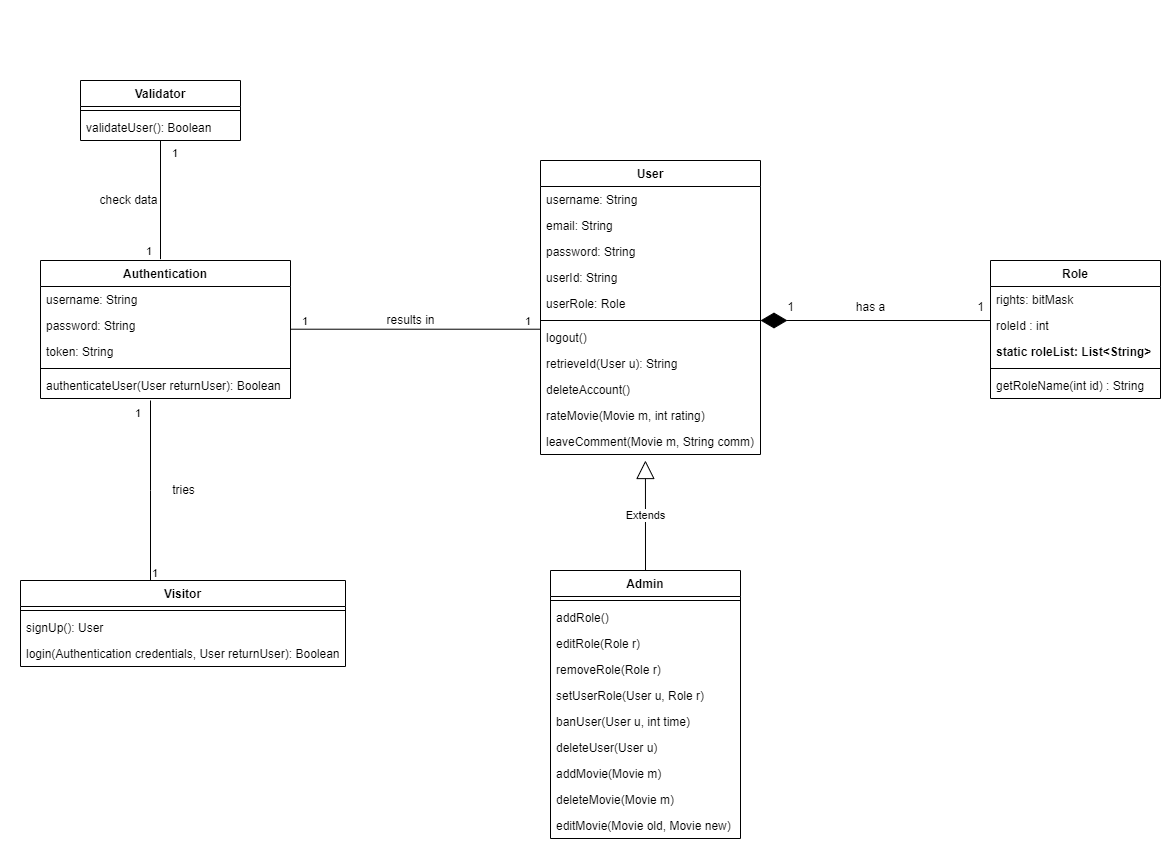

The diagram above was exported from draw.io. Its source (the exported page's mxGraphModel, read from the mxfile embedded in the PNG):
<mxGraphModel dx="2370" dy="1323" grid="1" gridSize="10" guides="1" tooltips="1" connect="1" arrows="1" fold="1" page="1" pageScale="1" pageWidth="2336" pageHeight="1654" math="0" shadow="0">
  <root>
    <mxCell id="WIyWlLk6GJQsqaUBKTNV-0" />
    <mxCell id="WIyWlLk6GJQsqaUBKTNV-1" parent="WIyWlLk6GJQsqaUBKTNV-0" />
    <mxCell id="LRofwBddy7KcpU61Ogx7-5" value="User" style="swimlane;fontStyle=1;align=center;verticalAlign=top;childLayout=stackLayout;horizontal=1;startSize=26;horizontalStack=0;resizeParent=1;resizeParentMax=0;resizeLast=0;collapsible=1;marginBottom=0;" vertex="1" parent="WIyWlLk6GJQsqaUBKTNV-1">
      <mxGeometry x="540" y="160" width="220" height="294" as="geometry" />
    </mxCell>
    <mxCell id="LRofwBddy7KcpU61Ogx7-6" value="username: String" style="text;strokeColor=none;fillColor=none;align=left;verticalAlign=top;spacingLeft=4;spacingRight=4;overflow=hidden;rotatable=0;points=[[0,0.5],[1,0.5]];portConstraint=eastwest;" vertex="1" parent="LRofwBddy7KcpU61Ogx7-5">
      <mxGeometry y="26" width="220" height="26" as="geometry" />
    </mxCell>
    <mxCell id="LRofwBddy7KcpU61Ogx7-9" value="email: String" style="text;strokeColor=none;fillColor=none;align=left;verticalAlign=top;spacingLeft=4;spacingRight=4;overflow=hidden;rotatable=0;points=[[0,0.5],[1,0.5]];portConstraint=eastwest;" vertex="1" parent="LRofwBddy7KcpU61Ogx7-5">
      <mxGeometry y="52" width="220" height="26" as="geometry" />
    </mxCell>
    <mxCell id="LRofwBddy7KcpU61Ogx7-10" value="password: String" style="text;strokeColor=none;fillColor=none;align=left;verticalAlign=top;spacingLeft=4;spacingRight=4;overflow=hidden;rotatable=0;points=[[0,0.5],[1,0.5]];portConstraint=eastwest;" vertex="1" parent="LRofwBddy7KcpU61Ogx7-5">
      <mxGeometry y="78" width="220" height="26" as="geometry" />
    </mxCell>
    <mxCell id="LRofwBddy7KcpU61Ogx7-17" value="userId: String" style="text;strokeColor=none;fillColor=none;align=left;verticalAlign=top;spacingLeft=4;spacingRight=4;overflow=hidden;rotatable=0;points=[[0,0.5],[1,0.5]];portConstraint=eastwest;" vertex="1" parent="LRofwBddy7KcpU61Ogx7-5">
      <mxGeometry y="104" width="220" height="26" as="geometry" />
    </mxCell>
    <mxCell id="LRofwBddy7KcpU61Ogx7-18" value="userRole: Role" style="text;strokeColor=none;fillColor=none;align=left;verticalAlign=top;spacingLeft=4;spacingRight=4;overflow=hidden;rotatable=0;points=[[0,0.5],[1,0.5]];portConstraint=eastwest;" vertex="1" parent="LRofwBddy7KcpU61Ogx7-5">
      <mxGeometry y="130" width="220" height="26" as="geometry" />
    </mxCell>
    <mxCell id="LRofwBddy7KcpU61Ogx7-7" value="" style="line;strokeWidth=1;fillColor=none;align=left;verticalAlign=middle;spacingTop=-1;spacingLeft=3;spacingRight=3;rotatable=0;labelPosition=right;points=[];portConstraint=eastwest;" vertex="1" parent="LRofwBddy7KcpU61Ogx7-5">
      <mxGeometry y="156" width="220" height="8" as="geometry" />
    </mxCell>
    <mxCell id="LRofwBddy7KcpU61Ogx7-11" value="logout()" style="text;strokeColor=none;fillColor=none;align=left;verticalAlign=top;spacingLeft=4;spacingRight=4;overflow=hidden;rotatable=0;points=[[0,0.5],[1,0.5]];portConstraint=eastwest;" vertex="1" parent="LRofwBddy7KcpU61Ogx7-5">
      <mxGeometry y="164" width="220" height="26" as="geometry" />
    </mxCell>
    <mxCell id="LRofwBddy7KcpU61Ogx7-19" value="retrieveId(User u): String" style="text;strokeColor=none;fillColor=none;align=left;verticalAlign=top;spacingLeft=4;spacingRight=4;overflow=hidden;rotatable=0;points=[[0,0.5],[1,0.5]];portConstraint=eastwest;" vertex="1" parent="LRofwBddy7KcpU61Ogx7-5">
      <mxGeometry y="190" width="220" height="26" as="geometry" />
    </mxCell>
    <mxCell id="LRofwBddy7KcpU61Ogx7-38" value="deleteAccount()" style="text;strokeColor=none;fillColor=none;align=left;verticalAlign=top;spacingLeft=4;spacingRight=4;overflow=hidden;rotatable=0;points=[[0,0.5],[1,0.5]];portConstraint=eastwest;" vertex="1" parent="LRofwBddy7KcpU61Ogx7-5">
      <mxGeometry y="216" width="220" height="26" as="geometry" />
    </mxCell>
    <mxCell id="LRofwBddy7KcpU61Ogx7-40" value="rateMovie(Movie m, int rating)" style="text;strokeColor=none;fillColor=none;align=left;verticalAlign=top;spacingLeft=4;spacingRight=4;overflow=hidden;rotatable=0;points=[[0,0.5],[1,0.5]];portConstraint=eastwest;" vertex="1" parent="LRofwBddy7KcpU61Ogx7-5">
      <mxGeometry y="242" width="220" height="26" as="geometry" />
    </mxCell>
    <mxCell id="LRofwBddy7KcpU61Ogx7-41" value="leaveComment(Movie m, String comm)" style="text;strokeColor=none;fillColor=none;align=left;verticalAlign=top;spacingLeft=4;spacingRight=4;overflow=hidden;rotatable=0;points=[[0,0.5],[1,0.5]];portConstraint=eastwest;" vertex="1" parent="LRofwBddy7KcpU61Ogx7-5">
      <mxGeometry y="268" width="220" height="26" as="geometry" />
    </mxCell>
    <mxCell id="LRofwBddy7KcpU61Ogx7-13" value="Visitor" style="swimlane;fontStyle=1;align=center;verticalAlign=top;childLayout=stackLayout;horizontal=1;startSize=26;horizontalStack=0;resizeParent=1;resizeParentMax=0;resizeLast=0;collapsible=1;marginBottom=0;" vertex="1" parent="WIyWlLk6GJQsqaUBKTNV-1">
      <mxGeometry x="20" y="580" width="325" height="86" as="geometry" />
    </mxCell>
    <mxCell id="LRofwBddy7KcpU61Ogx7-15" value="" style="line;strokeWidth=1;fillColor=none;align=left;verticalAlign=middle;spacingTop=-1;spacingLeft=3;spacingRight=3;rotatable=0;labelPosition=right;points=[];portConstraint=eastwest;" vertex="1" parent="LRofwBddy7KcpU61Ogx7-13">
      <mxGeometry y="26" width="325" height="8" as="geometry" />
    </mxCell>
    <mxCell id="LRofwBddy7KcpU61Ogx7-16" value="signUp(): User" style="text;strokeColor=none;fillColor=none;align=left;verticalAlign=top;spacingLeft=4;spacingRight=4;overflow=hidden;rotatable=0;points=[[0,0.5],[1,0.5]];portConstraint=eastwest;" vertex="1" parent="LRofwBddy7KcpU61Ogx7-13">
      <mxGeometry y="34" width="325" height="26" as="geometry" />
    </mxCell>
    <mxCell id="LRofwBddy7KcpU61Ogx7-25" value="login(Authentication credentials, User returnUser): Boolean" style="text;strokeColor=none;fillColor=none;align=left;verticalAlign=top;spacingLeft=4;spacingRight=4;overflow=hidden;rotatable=0;points=[[0,0.5],[1,0.5]];portConstraint=eastwest;" vertex="1" parent="LRofwBddy7KcpU61Ogx7-13">
      <mxGeometry y="60" width="325" height="26" as="geometry" />
    </mxCell>
    <mxCell id="LRofwBddy7KcpU61Ogx7-26" value="Admin&#10;" style="swimlane;fontStyle=1;align=center;verticalAlign=top;childLayout=stackLayout;horizontal=1;startSize=26;horizontalStack=0;resizeParent=1;resizeParentMax=0;resizeLast=0;collapsible=1;marginBottom=0;" vertex="1" parent="WIyWlLk6GJQsqaUBKTNV-1">
      <mxGeometry x="550" y="570" width="190" height="268" as="geometry" />
    </mxCell>
    <mxCell id="LRofwBddy7KcpU61Ogx7-28" value="" style="line;strokeWidth=1;fillColor=none;align=left;verticalAlign=middle;spacingTop=-1;spacingLeft=3;spacingRight=3;rotatable=0;labelPosition=right;points=[];portConstraint=eastwest;" vertex="1" parent="LRofwBddy7KcpU61Ogx7-26">
      <mxGeometry y="26" width="190" height="8" as="geometry" />
    </mxCell>
    <mxCell id="LRofwBddy7KcpU61Ogx7-29" value="addRole()" style="text;strokeColor=none;fillColor=none;align=left;verticalAlign=top;spacingLeft=4;spacingRight=4;overflow=hidden;rotatable=0;points=[[0,0.5],[1,0.5]];portConstraint=eastwest;" vertex="1" parent="LRofwBddy7KcpU61Ogx7-26">
      <mxGeometry y="34" width="190" height="26" as="geometry" />
    </mxCell>
    <mxCell id="LRofwBddy7KcpU61Ogx7-31" value="editRole(Role r)" style="text;strokeColor=none;fillColor=none;align=left;verticalAlign=top;spacingLeft=4;spacingRight=4;overflow=hidden;rotatable=0;points=[[0,0.5],[1,0.5]];portConstraint=eastwest;" vertex="1" parent="LRofwBddy7KcpU61Ogx7-26">
      <mxGeometry y="60" width="190" height="26" as="geometry" />
    </mxCell>
    <mxCell id="LRofwBddy7KcpU61Ogx7-32" value="removeRole(Role r)" style="text;strokeColor=none;fillColor=none;align=left;verticalAlign=top;spacingLeft=4;spacingRight=4;overflow=hidden;rotatable=0;points=[[0,0.5],[1,0.5]];portConstraint=eastwest;" vertex="1" parent="LRofwBddy7KcpU61Ogx7-26">
      <mxGeometry y="86" width="190" height="26" as="geometry" />
    </mxCell>
    <mxCell id="LRofwBddy7KcpU61Ogx7-33" value="setUserRole(User u, Role r)" style="text;strokeColor=none;fillColor=none;align=left;verticalAlign=top;spacingLeft=4;spacingRight=4;overflow=hidden;rotatable=0;points=[[0,0.5],[1,0.5]];portConstraint=eastwest;" vertex="1" parent="LRofwBddy7KcpU61Ogx7-26">
      <mxGeometry y="112" width="190" height="26" as="geometry" />
    </mxCell>
    <mxCell id="LRofwBddy7KcpU61Ogx7-34" value="banUser(User u, int time)" style="text;strokeColor=none;fillColor=none;align=left;verticalAlign=top;spacingLeft=4;spacingRight=4;overflow=hidden;rotatable=0;points=[[0,0.5],[1,0.5]];portConstraint=eastwest;" vertex="1" parent="LRofwBddy7KcpU61Ogx7-26">
      <mxGeometry y="138" width="190" height="26" as="geometry" />
    </mxCell>
    <mxCell id="LRofwBddy7KcpU61Ogx7-35" value="deleteUser(User u)" style="text;strokeColor=none;fillColor=none;align=left;verticalAlign=top;spacingLeft=4;spacingRight=4;overflow=hidden;rotatable=0;points=[[0,0.5],[1,0.5]];portConstraint=eastwest;" vertex="1" parent="LRofwBddy7KcpU61Ogx7-26">
      <mxGeometry y="164" width="190" height="26" as="geometry" />
    </mxCell>
    <mxCell id="LRofwBddy7KcpU61Ogx7-36" value="addMovie(Movie m)" style="text;strokeColor=none;fillColor=none;align=left;verticalAlign=top;spacingLeft=4;spacingRight=4;overflow=hidden;rotatable=0;points=[[0,0.5],[1,0.5]];portConstraint=eastwest;" vertex="1" parent="LRofwBddy7KcpU61Ogx7-26">
      <mxGeometry y="190" width="190" height="26" as="geometry" />
    </mxCell>
    <mxCell id="LRofwBddy7KcpU61Ogx7-37" value="deleteMovie(Movie m)" style="text;strokeColor=none;fillColor=none;align=left;verticalAlign=top;spacingLeft=4;spacingRight=4;overflow=hidden;rotatable=0;points=[[0,0.5],[1,0.5]];portConstraint=eastwest;" vertex="1" parent="LRofwBddy7KcpU61Ogx7-26">
      <mxGeometry y="216" width="190" height="26" as="geometry" />
    </mxCell>
    <mxCell id="LRofwBddy7KcpU61Ogx7-39" value="editMovie(Movie old, Movie new)" style="text;strokeColor=none;fillColor=none;align=left;verticalAlign=top;spacingLeft=4;spacingRight=4;overflow=hidden;rotatable=0;points=[[0,0.5],[1,0.5]];portConstraint=eastwest;" vertex="1" parent="LRofwBddy7KcpU61Ogx7-26">
      <mxGeometry y="242" width="190" height="26" as="geometry" />
    </mxCell>
    <mxCell id="LRofwBddy7KcpU61Ogx7-30" value="Extends" style="endArrow=block;endSize=16;endFill=0;html=1;rounded=0;exitX=0.5;exitY=0;exitDx=0;exitDy=0;entryX=0.477;entryY=1.231;entryDx=0;entryDy=0;entryPerimeter=0;" edge="1" parent="WIyWlLk6GJQsqaUBKTNV-1" source="LRofwBddy7KcpU61Ogx7-26" target="LRofwBddy7KcpU61Ogx7-41">
      <mxGeometry width="160" relative="1" as="geometry">
        <mxPoint x="590" y="390" as="sourcePoint" />
        <mxPoint x="645" y="470" as="targetPoint" />
      </mxGeometry>
    </mxCell>
    <mxCell id="LRofwBddy7KcpU61Ogx7-46" value="Role" style="swimlane;fontStyle=1;align=center;verticalAlign=top;childLayout=stackLayout;horizontal=1;startSize=26;horizontalStack=0;resizeParent=1;resizeParentMax=0;resizeLast=0;collapsible=1;marginBottom=0;" vertex="1" parent="WIyWlLk6GJQsqaUBKTNV-1">
      <mxGeometry x="990" y="260" width="170" height="138" as="geometry" />
    </mxCell>
    <mxCell id="LRofwBddy7KcpU61Ogx7-64" value="rights: bitMask" style="text;strokeColor=none;fillColor=none;align=left;verticalAlign=top;spacingLeft=4;spacingRight=4;overflow=hidden;rotatable=0;points=[[0,0.5],[1,0.5]];portConstraint=eastwest;" vertex="1" parent="LRofwBddy7KcpU61Ogx7-46">
      <mxGeometry y="26" width="170" height="26" as="geometry" />
    </mxCell>
    <mxCell id="LRofwBddy7KcpU61Ogx7-68" value="roleId : int" style="text;strokeColor=none;fillColor=none;align=left;verticalAlign=top;spacingLeft=4;spacingRight=4;overflow=hidden;rotatable=0;points=[[0,0.5],[1,0.5]];portConstraint=eastwest;" vertex="1" parent="LRofwBddy7KcpU61Ogx7-46">
      <mxGeometry y="52" width="170" height="26" as="geometry" />
    </mxCell>
    <mxCell id="LRofwBddy7KcpU61Ogx7-67" value="static roleList: List&lt;String&gt;" style="text;strokeColor=none;fillColor=none;align=left;verticalAlign=top;spacingLeft=4;spacingRight=4;overflow=hidden;rotatable=0;points=[[0,0.5],[1,0.5]];portConstraint=eastwest;fontStyle=1" vertex="1" parent="LRofwBddy7KcpU61Ogx7-46">
      <mxGeometry y="78" width="170" height="26" as="geometry" />
    </mxCell>
    <mxCell id="LRofwBddy7KcpU61Ogx7-48" value="" style="line;strokeWidth=1;fillColor=none;align=left;verticalAlign=middle;spacingTop=-1;spacingLeft=3;spacingRight=3;rotatable=0;labelPosition=right;points=[];portConstraint=eastwest;" vertex="1" parent="LRofwBddy7KcpU61Ogx7-46">
      <mxGeometry y="104" width="170" height="8" as="geometry" />
    </mxCell>
    <mxCell id="LRofwBddy7KcpU61Ogx7-49" value="getRoleName(int id) : String" style="text;strokeColor=none;fillColor=none;align=left;verticalAlign=top;spacingLeft=4;spacingRight=4;overflow=hidden;rotatable=0;points=[[0,0.5],[1,0.5]];portConstraint=eastwest;" vertex="1" parent="LRofwBddy7KcpU61Ogx7-46">
      <mxGeometry y="112" width="170" height="26" as="geometry" />
    </mxCell>
    <mxCell id="LRofwBddy7KcpU61Ogx7-73" value="has a" style="text;html=1;align=center;verticalAlign=middle;resizable=0;points=[];autosize=1;strokeColor=none;fillColor=none;" vertex="1" parent="WIyWlLk6GJQsqaUBKTNV-1">
      <mxGeometry x="850" y="297" width="40" height="20" as="geometry" />
    </mxCell>
    <mxCell id="LRofwBddy7KcpU61Ogx7-74" value="" style="endArrow=diamondThin;endFill=1;endSize=24;html=1;rounded=0;exitX=0;exitY=0.308;exitDx=0;exitDy=0;exitPerimeter=0;" edge="1" parent="WIyWlLk6GJQsqaUBKTNV-1" source="LRofwBddy7KcpU61Ogx7-68">
      <mxGeometry width="160" relative="1" as="geometry">
        <mxPoint x="780" y="410" as="sourcePoint" />
        <mxPoint x="760" y="320" as="targetPoint" />
      </mxGeometry>
    </mxCell>
    <mxCell id="LRofwBddy7KcpU61Ogx7-75" value="1" style="text;html=1;align=center;verticalAlign=middle;resizable=0;points=[];autosize=1;strokeColor=none;fillColor=none;" vertex="1" parent="WIyWlLk6GJQsqaUBKTNV-1">
      <mxGeometry x="780" y="297" width="20" height="20" as="geometry" />
    </mxCell>
    <mxCell id="LRofwBddy7KcpU61Ogx7-76" value="1" style="text;html=1;align=center;verticalAlign=middle;resizable=0;points=[];autosize=1;strokeColor=none;fillColor=none;" vertex="1" parent="WIyWlLk6GJQsqaUBKTNV-1">
      <mxGeometry x="970" y="297" width="20" height="20" as="geometry" />
    </mxCell>
    <mxCell id="LRofwBddy7KcpU61Ogx7-77" value="Authentication" style="swimlane;fontStyle=1;align=center;verticalAlign=top;childLayout=stackLayout;horizontal=1;startSize=26;horizontalStack=0;resizeParent=1;resizeParentMax=0;resizeLast=0;collapsible=1;marginBottom=0;" vertex="1" parent="WIyWlLk6GJQsqaUBKTNV-1">
      <mxGeometry x="40" y="260" width="250" height="138" as="geometry" />
    </mxCell>
    <mxCell id="LRofwBddy7KcpU61Ogx7-78" value="username: String" style="text;strokeColor=none;fillColor=none;align=left;verticalAlign=top;spacingLeft=4;spacingRight=4;overflow=hidden;rotatable=0;points=[[0,0.5],[1,0.5]];portConstraint=eastwest;" vertex="1" parent="LRofwBddy7KcpU61Ogx7-77">
      <mxGeometry y="26" width="250" height="26" as="geometry" />
    </mxCell>
    <mxCell id="LRofwBddy7KcpU61Ogx7-81" value="password: String" style="text;strokeColor=none;fillColor=none;align=left;verticalAlign=top;spacingLeft=4;spacingRight=4;overflow=hidden;rotatable=0;points=[[0,0.5],[1,0.5]];portConstraint=eastwest;" vertex="1" parent="LRofwBddy7KcpU61Ogx7-77">
      <mxGeometry y="52" width="250" height="26" as="geometry" />
    </mxCell>
    <mxCell id="LRofwBddy7KcpU61Ogx7-100" value="token: String&#10;" style="text;strokeColor=none;fillColor=none;align=left;verticalAlign=top;spacingLeft=4;spacingRight=4;overflow=hidden;rotatable=0;points=[[0,0.5],[1,0.5]];portConstraint=eastwest;" vertex="1" parent="LRofwBddy7KcpU61Ogx7-77">
      <mxGeometry y="78" width="250" height="26" as="geometry" />
    </mxCell>
    <mxCell id="LRofwBddy7KcpU61Ogx7-79" value="" style="line;strokeWidth=1;fillColor=none;align=left;verticalAlign=middle;spacingTop=-1;spacingLeft=3;spacingRight=3;rotatable=0;labelPosition=right;points=[];portConstraint=eastwest;" vertex="1" parent="LRofwBddy7KcpU61Ogx7-77">
      <mxGeometry y="104" width="250" height="8" as="geometry" />
    </mxCell>
    <mxCell id="LRofwBddy7KcpU61Ogx7-80" value="authenticateUser(User returnUser): Boolean&#10;" style="text;strokeColor=none;fillColor=none;align=left;verticalAlign=top;spacingLeft=4;spacingRight=4;overflow=hidden;rotatable=0;points=[[0,0.5],[1,0.5]];portConstraint=eastwest;" vertex="1" parent="LRofwBddy7KcpU61Ogx7-77">
      <mxGeometry y="112" width="250" height="26" as="geometry" />
    </mxCell>
    <mxCell id="LRofwBddy7KcpU61Ogx7-92" value="" style="endArrow=none;html=1;edgeStyle=orthogonalEdgeStyle;rounded=0;" edge="1" parent="WIyWlLk6GJQsqaUBKTNV-1">
      <mxGeometry relative="1" as="geometry">
        <mxPoint x="150" y="580" as="sourcePoint" />
        <mxPoint x="150" y="400" as="targetPoint" />
        <Array as="points">
          <mxPoint x="150" y="490" />
          <mxPoint x="150" y="490" />
        </Array>
      </mxGeometry>
    </mxCell>
    <mxCell id="LRofwBddy7KcpU61Ogx7-93" value="1" style="edgeLabel;resizable=0;html=1;align=left;verticalAlign=bottom;" connectable="0" vertex="1" parent="LRofwBddy7KcpU61Ogx7-92">
      <mxGeometry x="-1" relative="1" as="geometry">
        <mxPoint as="offset" />
      </mxGeometry>
    </mxCell>
    <mxCell id="LRofwBddy7KcpU61Ogx7-94" value="1" style="edgeLabel;resizable=0;html=1;align=right;verticalAlign=bottom;" connectable="0" vertex="1" parent="LRofwBddy7KcpU61Ogx7-92">
      <mxGeometry x="1" relative="1" as="geometry">
        <mxPoint x="-10" y="20" as="offset" />
      </mxGeometry>
    </mxCell>
    <mxCell id="LRofwBddy7KcpU61Ogx7-95" value="" style="endArrow=none;html=1;edgeStyle=orthogonalEdgeStyle;rounded=0;entryX=0;entryY=0.181;entryDx=0;entryDy=0;entryPerimeter=0;" edge="1" parent="WIyWlLk6GJQsqaUBKTNV-1" target="LRofwBddy7KcpU61Ogx7-11">
      <mxGeometry relative="1" as="geometry">
        <mxPoint x="290" y="328.71" as="sourcePoint" />
        <mxPoint x="450" y="328.71" as="targetPoint" />
      </mxGeometry>
    </mxCell>
    <mxCell id="LRofwBddy7KcpU61Ogx7-96" value="1" style="edgeLabel;resizable=0;html=1;align=left;verticalAlign=bottom;" connectable="0" vertex="1" parent="LRofwBddy7KcpU61Ogx7-95">
      <mxGeometry x="-1" relative="1" as="geometry">
        <mxPoint x="10" as="offset" />
      </mxGeometry>
    </mxCell>
    <mxCell id="LRofwBddy7KcpU61Ogx7-97" value="1" style="edgeLabel;resizable=0;html=1;align=right;verticalAlign=bottom;" connectable="0" vertex="1" parent="LRofwBddy7KcpU61Ogx7-95">
      <mxGeometry x="1" relative="1" as="geometry">
        <mxPoint x="-10" as="offset" />
      </mxGeometry>
    </mxCell>
    <mxCell id="LRofwBddy7KcpU61Ogx7-98" value="tries" style="text;html=1;align=center;verticalAlign=middle;resizable=0;points=[];autosize=1;strokeColor=none;fillColor=none;" vertex="1" parent="WIyWlLk6GJQsqaUBKTNV-1">
      <mxGeometry x="162.5" y="480" width="40" height="20" as="geometry" />
    </mxCell>
    <mxCell id="LRofwBddy7KcpU61Ogx7-99" value="results in" style="text;html=1;align=center;verticalAlign=middle;resizable=0;points=[];autosize=1;strokeColor=none;fillColor=none;" vertex="1" parent="WIyWlLk6GJQsqaUBKTNV-1">
      <mxGeometry x="380" y="310" width="60" height="20" as="geometry" />
    </mxCell>
    <mxCell id="LRofwBddy7KcpU61Ogx7-101" value="Validator" style="swimlane;fontStyle=1;align=center;verticalAlign=top;childLayout=stackLayout;horizontal=1;startSize=26;horizontalStack=0;resizeParent=1;resizeParentMax=0;resizeLast=0;collapsible=1;marginBottom=0;" vertex="1" parent="WIyWlLk6GJQsqaUBKTNV-1">
      <mxGeometry x="80" y="80" width="160" height="60" as="geometry" />
    </mxCell>
    <mxCell id="LRofwBddy7KcpU61Ogx7-103" value="" style="line;strokeWidth=1;fillColor=none;align=left;verticalAlign=middle;spacingTop=-1;spacingLeft=3;spacingRight=3;rotatable=0;labelPosition=right;points=[];portConstraint=eastwest;" vertex="1" parent="LRofwBddy7KcpU61Ogx7-101">
      <mxGeometry y="26" width="160" height="8" as="geometry" />
    </mxCell>
    <mxCell id="LRofwBddy7KcpU61Ogx7-104" value="validateUser(): Boolean" style="text;strokeColor=none;fillColor=none;align=left;verticalAlign=top;spacingLeft=4;spacingRight=4;overflow=hidden;rotatable=0;points=[[0,0.5],[1,0.5]];portConstraint=eastwest;" vertex="1" parent="LRofwBddy7KcpU61Ogx7-101">
      <mxGeometry y="34" width="160" height="26" as="geometry" />
    </mxCell>
    <mxCell id="LRofwBddy7KcpU61Ogx7-113" value="" style="endArrow=none;html=1;edgeStyle=orthogonalEdgeStyle;rounded=0;entryX=0.485;entryY=-0.01;entryDx=0;entryDy=0;entryPerimeter=0;" edge="1" parent="WIyWlLk6GJQsqaUBKTNV-1" target="LRofwBddy7KcpU61Ogx7-77">
      <mxGeometry relative="1" as="geometry">
        <mxPoint x="160" y="140" as="sourcePoint" />
        <mxPoint x="300" y="189.996" as="targetPoint" />
        <Array as="points">
          <mxPoint x="160" y="259" />
        </Array>
      </mxGeometry>
    </mxCell>
    <mxCell id="LRofwBddy7KcpU61Ogx7-114" value="1" style="edgeLabel;resizable=0;html=1;align=left;verticalAlign=bottom;" connectable="0" vertex="1" parent="LRofwBddy7KcpU61Ogx7-113">
      <mxGeometry x="-1" relative="1" as="geometry">
        <mxPoint x="10" y="20" as="offset" />
      </mxGeometry>
    </mxCell>
    <mxCell id="LRofwBddy7KcpU61Ogx7-115" value="1" style="edgeLabel;resizable=0;html=1;align=right;verticalAlign=bottom;" connectable="0" vertex="1" parent="LRofwBddy7KcpU61Ogx7-113">
      <mxGeometry x="1" relative="1" as="geometry">
        <mxPoint x="-10" as="offset" />
      </mxGeometry>
    </mxCell>
    <mxCell id="LRofwBddy7KcpU61Ogx7-116" value="check data" style="text;html=1;align=center;verticalAlign=middle;resizable=0;points=[];autosize=1;strokeColor=none;fillColor=none;" vertex="1" parent="WIyWlLk6GJQsqaUBKTNV-1">
      <mxGeometry x="92.5" y="190" width="70" height="20" as="geometry" />
    </mxCell>
  </root>
</mxGraphModel>